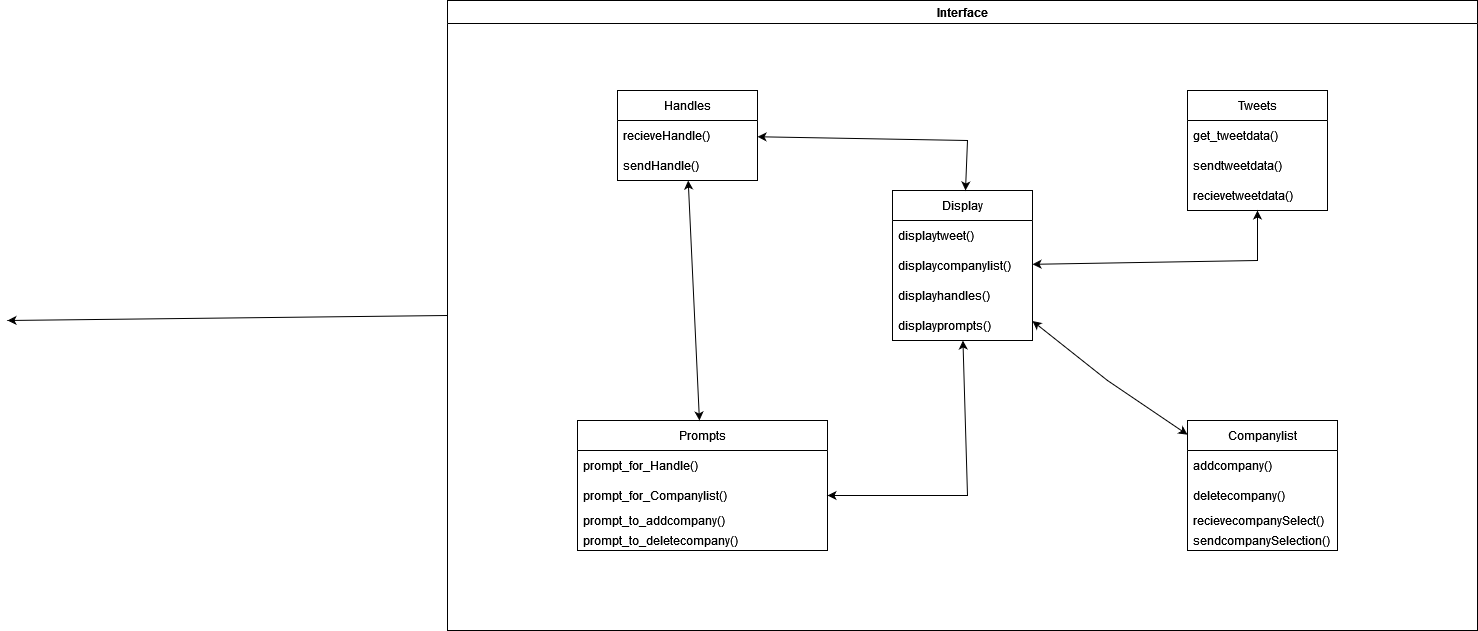

The diagram above was exported from draw.io. Its source (the exported page's mxGraphModel, read from the mxfile embedded in the PNG):
<mxGraphModel dx="2272" dy="752" grid="1" gridSize="10" guides="1" tooltips="1" connect="1" arrows="1" fold="1" page="1" pageScale="1" pageWidth="850" pageHeight="1100" background="#FFFFFF" math="0" shadow="0">
  <root>
    <mxCell id="0" />
    <mxCell id="1" parent="0" />
    <mxCell id="FEa0ERTVzPibSUoF2DyN-6" value="Handles" style="swimlane;fontStyle=0;childLayout=stackLayout;horizontal=1;startSize=30;horizontalStack=0;resizeParent=1;resizeParentMax=0;resizeLast=0;collapsible=1;marginBottom=0;" parent="1" vertex="1">
      <mxGeometry x="80" y="150" width="140" height="90" as="geometry">
        <mxRectangle x="80" y="150" width="90" height="30" as="alternateBounds" />
      </mxGeometry>
    </mxCell>
    <mxCell id="FEa0ERTVzPibSUoF2DyN-7" value="recieveHandle()" style="text;strokeColor=none;fillColor=none;align=left;verticalAlign=middle;spacingLeft=4;spacingRight=4;overflow=hidden;points=[[0,0.5],[1,0.5]];portConstraint=eastwest;rotatable=0;" parent="FEa0ERTVzPibSUoF2DyN-6" vertex="1">
      <mxGeometry y="30" width="140" height="30" as="geometry" />
    </mxCell>
    <mxCell id="FEa0ERTVzPibSUoF2DyN-8" value="sendHandle()" style="text;strokeColor=none;fillColor=none;align=left;verticalAlign=middle;spacingLeft=4;spacingRight=4;overflow=hidden;points=[[0,0.5],[1,0.5]];portConstraint=eastwest;rotatable=0;" parent="FEa0ERTVzPibSUoF2DyN-6" vertex="1">
      <mxGeometry y="60" width="140" height="30" as="geometry" />
    </mxCell>
    <mxCell id="FEa0ERTVzPibSUoF2DyN-10" value="Tweets" style="swimlane;fontStyle=0;childLayout=stackLayout;horizontal=1;startSize=30;horizontalStack=0;resizeParent=1;resizeParentMax=0;resizeLast=0;collapsible=1;marginBottom=0;" parent="1" vertex="1">
      <mxGeometry x="650" y="150" width="140" height="120" as="geometry" />
    </mxCell>
    <mxCell id="FEa0ERTVzPibSUoF2DyN-13" value="get_tweetdata()" style="text;strokeColor=none;fillColor=none;align=left;verticalAlign=middle;spacingLeft=4;spacingRight=4;overflow=hidden;points=[[0,0.5],[1,0.5]];portConstraint=eastwest;rotatable=0;" parent="FEa0ERTVzPibSUoF2DyN-10" vertex="1">
      <mxGeometry y="30" width="140" height="30" as="geometry" />
    </mxCell>
    <mxCell id="FEa0ERTVzPibSUoF2DyN-11" value="sendtweetdata()" style="text;strokeColor=none;fillColor=none;align=left;verticalAlign=middle;spacingLeft=4;spacingRight=4;overflow=hidden;points=[[0,0.5],[1,0.5]];portConstraint=eastwest;rotatable=0;" parent="FEa0ERTVzPibSUoF2DyN-10" vertex="1">
      <mxGeometry y="60" width="140" height="30" as="geometry" />
    </mxCell>
    <mxCell id="FEa0ERTVzPibSUoF2DyN-45" value="recievetweetdata()" style="text;strokeColor=none;fillColor=none;align=left;verticalAlign=middle;spacingLeft=4;spacingRight=4;overflow=hidden;points=[[0,0.5],[1,0.5]];portConstraint=eastwest;rotatable=0;" parent="FEa0ERTVzPibSUoF2DyN-10" vertex="1">
      <mxGeometry y="90" width="140" height="30" as="geometry" />
    </mxCell>
    <mxCell id="FEa0ERTVzPibSUoF2DyN-15" value="Prompts" style="swimlane;fontStyle=0;childLayout=stackLayout;horizontal=1;startSize=30;horizontalStack=0;resizeParent=1;resizeParentMax=0;resizeLast=0;collapsible=1;marginBottom=0;" parent="1" vertex="1">
      <mxGeometry x="40" y="480" width="250" height="130" as="geometry">
        <mxRectangle x="40" y="480" width="90" height="30" as="alternateBounds" />
      </mxGeometry>
    </mxCell>
    <mxCell id="FEa0ERTVzPibSUoF2DyN-16" value="prompt_for_Handle()" style="text;strokeColor=none;fillColor=none;align=left;verticalAlign=middle;spacingLeft=4;spacingRight=4;overflow=hidden;points=[[0,0.5],[1,0.5]];portConstraint=eastwest;rotatable=0;" parent="FEa0ERTVzPibSUoF2DyN-15" vertex="1">
      <mxGeometry y="30" width="250" height="30" as="geometry" />
    </mxCell>
    <mxCell id="FEa0ERTVzPibSUoF2DyN-17" value="prompt_for_Companylist()" style="text;strokeColor=none;fillColor=none;align=left;verticalAlign=middle;spacingLeft=4;spacingRight=4;overflow=hidden;points=[[0,0.5],[1,0.5]];portConstraint=eastwest;rotatable=0;" parent="FEa0ERTVzPibSUoF2DyN-15" vertex="1">
      <mxGeometry y="60" width="250" height="30" as="geometry" />
    </mxCell>
    <mxCell id="FEa0ERTVzPibSUoF2DyN-43" value="prompt_to_addcompany()" style="text;strokeColor=none;fillColor=none;align=left;verticalAlign=middle;spacingLeft=4;spacingRight=4;overflow=hidden;points=[[0,0.5],[1,0.5]];portConstraint=eastwest;rotatable=0;" parent="FEa0ERTVzPibSUoF2DyN-15" vertex="1">
      <mxGeometry y="90" width="250" height="20" as="geometry" />
    </mxCell>
    <mxCell id="FEa0ERTVzPibSUoF2DyN-44" value="prompt_to_deletecompany()" style="text;strokeColor=none;fillColor=none;align=left;verticalAlign=middle;spacingLeft=4;spacingRight=4;overflow=hidden;points=[[0,0.5],[1,0.5]];portConstraint=eastwest;rotatable=0;" parent="FEa0ERTVzPibSUoF2DyN-15" vertex="1">
      <mxGeometry y="110" width="250" height="20" as="geometry" />
    </mxCell>
    <mxCell id="FEa0ERTVzPibSUoF2DyN-19" value="Companylist" style="swimlane;fontStyle=0;childLayout=stackLayout;horizontal=1;startSize=30;horizontalStack=0;resizeParent=1;resizeParentMax=0;resizeLast=0;collapsible=1;marginBottom=0;" parent="1" vertex="1">
      <mxGeometry x="650" y="480" width="150" height="130" as="geometry" />
    </mxCell>
    <mxCell id="FEa0ERTVzPibSUoF2DyN-20" value="addcompany()" style="text;strokeColor=none;fillColor=none;align=left;verticalAlign=middle;spacingLeft=4;spacingRight=4;overflow=hidden;points=[[0,0.5],[1,0.5]];portConstraint=eastwest;rotatable=0;" parent="FEa0ERTVzPibSUoF2DyN-19" vertex="1">
      <mxGeometry y="30" width="150" height="30" as="geometry" />
    </mxCell>
    <mxCell id="FEa0ERTVzPibSUoF2DyN-21" value="deletecompany()" style="text;strokeColor=none;fillColor=none;align=left;verticalAlign=middle;spacingLeft=4;spacingRight=4;overflow=hidden;points=[[0,0.5],[1,0.5]];portConstraint=eastwest;rotatable=0;" parent="FEa0ERTVzPibSUoF2DyN-19" vertex="1">
      <mxGeometry y="60" width="150" height="30" as="geometry" />
    </mxCell>
    <mxCell id="FEa0ERTVzPibSUoF2DyN-18" value="recievecompanySelect()" style="text;strokeColor=none;fillColor=none;align=left;verticalAlign=middle;spacingLeft=4;spacingRight=4;overflow=hidden;points=[[0,0.5],[1,0.5]];portConstraint=eastwest;rotatable=0;" parent="FEa0ERTVzPibSUoF2DyN-19" vertex="1">
      <mxGeometry y="90" width="150" height="20" as="geometry" />
    </mxCell>
    <mxCell id="FEa0ERTVzPibSUoF2DyN-34" value="sendcompanySelection()" style="text;strokeColor=none;fillColor=none;align=left;verticalAlign=middle;spacingLeft=4;spacingRight=4;overflow=hidden;points=[[0,0.5],[1,0.5]];portConstraint=eastwest;rotatable=0;" parent="FEa0ERTVzPibSUoF2DyN-19" vertex="1">
      <mxGeometry y="110" width="150" height="20" as="geometry" />
    </mxCell>
    <mxCell id="FEa0ERTVzPibSUoF2DyN-23" value="Display" style="swimlane;fontStyle=0;childLayout=stackLayout;horizontal=1;startSize=30;horizontalStack=0;resizeParent=1;resizeParentMax=0;resizeLast=0;collapsible=1;marginBottom=0;" parent="1" vertex="1">
      <mxGeometry x="355" y="250" width="140" height="150" as="geometry" />
    </mxCell>
    <mxCell id="FEa0ERTVzPibSUoF2DyN-24" value="displaytweet()" style="text;strokeColor=none;fillColor=none;align=left;verticalAlign=middle;spacingLeft=4;spacingRight=4;overflow=hidden;points=[[0,0.5],[1,0.5]];portConstraint=eastwest;rotatable=0;" parent="FEa0ERTVzPibSUoF2DyN-23" vertex="1">
      <mxGeometry y="30" width="140" height="30" as="geometry" />
    </mxCell>
    <mxCell id="FEa0ERTVzPibSUoF2DyN-25" value="displaycompanylist()" style="text;strokeColor=none;fillColor=none;align=left;verticalAlign=middle;spacingLeft=4;spacingRight=4;overflow=hidden;points=[[0,0.5],[1,0.5]];portConstraint=eastwest;rotatable=0;" parent="FEa0ERTVzPibSUoF2DyN-23" vertex="1">
      <mxGeometry y="60" width="140" height="30" as="geometry" />
    </mxCell>
    <mxCell id="FEa0ERTVzPibSUoF2DyN-26" value="displayhandles()" style="text;strokeColor=none;fillColor=none;align=left;verticalAlign=middle;spacingLeft=4;spacingRight=4;overflow=hidden;points=[[0,0.5],[1,0.5]];portConstraint=eastwest;rotatable=0;" parent="FEa0ERTVzPibSUoF2DyN-23" vertex="1">
      <mxGeometry y="90" width="140" height="30" as="geometry" />
    </mxCell>
    <mxCell id="FEa0ERTVzPibSUoF2DyN-41" value="displayprompts()" style="text;strokeColor=none;fillColor=none;align=left;verticalAlign=middle;spacingLeft=4;spacingRight=4;overflow=hidden;points=[[0,0.5],[1,0.5]];portConstraint=eastwest;rotatable=0;" parent="FEa0ERTVzPibSUoF2DyN-23" vertex="1">
      <mxGeometry y="120" width="140" height="30" as="geometry" />
    </mxCell>
    <mxCell id="FEa0ERTVzPibSUoF2DyN-62" value="" style="endArrow=classic;startArrow=classic;html=1;rounded=0;" parent="1" source="FEa0ERTVzPibSUoF2DyN-15" target="FEa0ERTVzPibSUoF2DyN-8" edge="1">
      <mxGeometry width="50" height="50" relative="1" as="geometry">
        <mxPoint x="120" y="410" as="sourcePoint" />
        <mxPoint x="170" y="360" as="targetPoint" />
      </mxGeometry>
    </mxCell>
    <mxCell id="FEa0ERTVzPibSUoF2DyN-63" value="" style="endArrow=classic;startArrow=classic;html=1;rounded=0;" parent="1" source="FEa0ERTVzPibSUoF2DyN-23" target="FEa0ERTVzPibSUoF2DyN-6" edge="1">
      <mxGeometry width="50" height="50" relative="1" as="geometry">
        <mxPoint x="380" y="210" as="sourcePoint" />
        <mxPoint x="430" y="160" as="targetPoint" />
        <Array as="points">
          <mxPoint x="430" y="200" />
        </Array>
      </mxGeometry>
    </mxCell>
    <mxCell id="FEa0ERTVzPibSUoF2DyN-64" value="" style="endArrow=classic;startArrow=classic;html=1;rounded=0;" parent="1" source="FEa0ERTVzPibSUoF2DyN-17" target="FEa0ERTVzPibSUoF2DyN-41" edge="1">
      <mxGeometry width="50" height="50" relative="1" as="geometry">
        <mxPoint x="588" y="593.75" as="sourcePoint" />
        <mxPoint x="440" y="390" as="targetPoint" />
        <Array as="points">
          <mxPoint x="430" y="555" />
        </Array>
      </mxGeometry>
    </mxCell>
    <mxCell id="FEa0ERTVzPibSUoF2DyN-68" value="" style="endArrow=classic;startArrow=classic;html=1;rounded=0;" parent="1" source="FEa0ERTVzPibSUoF2DyN-19" target="FEa0ERTVzPibSUoF2DyN-23" edge="1">
      <mxGeometry width="50" height="50" relative="1" as="geometry">
        <mxPoint x="600" y="380" as="sourcePoint" />
        <mxPoint x="650" y="330" as="targetPoint" />
        <Array as="points">
          <mxPoint x="570" y="440" />
        </Array>
      </mxGeometry>
    </mxCell>
    <mxCell id="FEa0ERTVzPibSUoF2DyN-71" value="" style="endArrow=classic;startArrow=classic;html=1;rounded=0;" parent="1" source="FEa0ERTVzPibSUoF2DyN-45" target="FEa0ERTVzPibSUoF2DyN-23" edge="1">
      <mxGeometry width="50" height="50" relative="1" as="geometry">
        <mxPoint x="728" y="383.75" as="sourcePoint" />
        <mxPoint x="520" y="330" as="targetPoint" />
        <Array as="points">
          <mxPoint x="720" y="320" />
        </Array>
      </mxGeometry>
    </mxCell>
    <mxCell id="mfO6VsYWuOgRrmGCH8Ri-1" value="Interface" style="swimlane;" parent="1" vertex="1">
      <mxGeometry x="-90" y="60" width="1030" height="630" as="geometry" />
    </mxCell>
    <mxCell id="mfO6VsYWuOgRrmGCH8Ri-2" value="" style="endArrow=classic;html=1;rounded=0;exitX=0;exitY=0.5;exitDx=0;exitDy=0;" parent="1" source="mfO6VsYWuOgRrmGCH8Ri-1" edge="1">
      <mxGeometry width="50" height="50" relative="1" as="geometry">
        <mxPoint x="-80" y="460" as="sourcePoint" />
        <mxPoint x="-530" y="380" as="targetPoint" />
        <Array as="points" />
      </mxGeometry>
    </mxCell>
  </root>
</mxGraphModel>